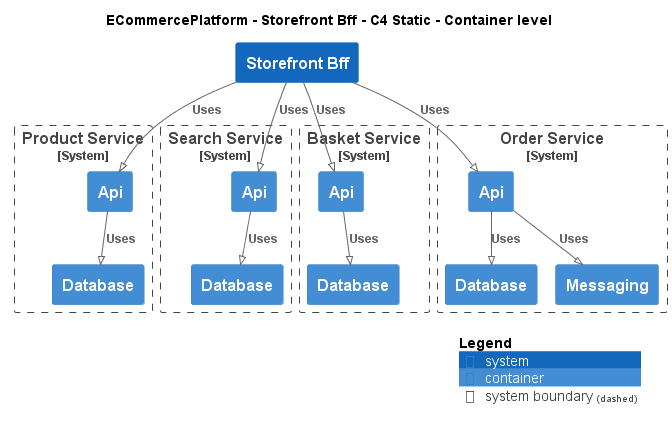

The diagram above was rendered by PlantUML. Its source (embedded in the PNG):
@startuml
!pragma layout smetana
!include ..\..\..\.c4s\C4_Container.puml

AddElementTag("c4interflow:lifecycle:new", $bgColor=green, $fontColor=#ffffff, $borderColor=green, $shadowing="False")
AddElementTag("c4interflow:lifecycle:changed", $bgColor=orange, $fontColor=#ffffff, $borderColor=orange, $shadowing="False")
AddElementTag("c4interflow:lifecycle:removed", $bgColor=red, $fontColor=#ffffff, $borderColor=red, $shadowing="False")

AddRelTag("c4interflow:lifecycle:new", $textColor=green, $lineColor=green)
AddRelTag("c4interflow:lifecycle:changed", $textColor=orange, $lineColor=orange)
AddRelTag("c4interflow:lifecycle:removed", $textColor=red, $lineColor=red)

SHOW_PERSON_PORTRAIT()
LAYOUT_TOP_DOWN()

skinparam linetype polyline

title ECommercePlatform - Storefront Bff - C4 Static - Container level

System(ECommercePlatform.SoftwareSystems.StorefrontBff, "Storefront Bff", "")

System_Boundary(ECommercePlatform.SoftwareSystems.ProductService, "Product Service") {
    Container(ECommercePlatform.SoftwareSystems.ProductService.Containers.Api, "Api", "", "")
    Container(ECommercePlatform.SoftwareSystems.ProductService.Containers.Database, "Database", "", "")
}

System_Boundary(ECommercePlatform.SoftwareSystems.SearchService, "Search Service") {
    Container(ECommercePlatform.SoftwareSystems.SearchService.Containers.Api, "Api", "", "")
    Container(ECommercePlatform.SoftwareSystems.SearchService.Containers.Database, "Database", "", "")
}

System_Boundary(ECommercePlatform.SoftwareSystems.BasketService, "Basket Service") {
    Container(ECommercePlatform.SoftwareSystems.BasketService.Containers.Api, "Api", "", "")
    Container(ECommercePlatform.SoftwareSystems.BasketService.Containers.Database, "Database", "", "")
}

System_Boundary(ECommercePlatform.SoftwareSystems.OrderService, "Order Service") {
    Container(ECommercePlatform.SoftwareSystems.OrderService.Containers.Api, "Api", "", "")
    Container(ECommercePlatform.SoftwareSystems.OrderService.Containers.Database, "Database", "", "")
    Container(ECommercePlatform.SoftwareSystems.OrderService.Containers.Messaging, "Messaging", "", "")
}

Rel(ECommercePlatform.SoftwareSystems.StorefrontBff, ECommercePlatform.SoftwareSystems.ProductService.Containers.Api, "Uses")
Rel(ECommercePlatform.SoftwareSystems.ProductService.Containers.Api, ECommercePlatform.SoftwareSystems.ProductService.Containers.Database, "Uses")
Rel(ECommercePlatform.SoftwareSystems.StorefrontBff, ECommercePlatform.SoftwareSystems.SearchService.Containers.Api, "Uses")
Rel(ECommercePlatform.SoftwareSystems.SearchService.Containers.Api, ECommercePlatform.SoftwareSystems.SearchService.Containers.Database, "Uses")
Rel(ECommercePlatform.SoftwareSystems.StorefrontBff, ECommercePlatform.SoftwareSystems.BasketService.Containers.Api, "Uses")
Rel(ECommercePlatform.SoftwareSystems.BasketService.Containers.Api, ECommercePlatform.SoftwareSystems.BasketService.Containers.Database, "Uses")
Rel(ECommercePlatform.SoftwareSystems.StorefrontBff, ECommercePlatform.SoftwareSystems.OrderService.Containers.Api, "Uses")
Rel(ECommercePlatform.SoftwareSystems.OrderService.Containers.Api, ECommercePlatform.SoftwareSystems.OrderService.Containers.Database, "Uses")
Rel(ECommercePlatform.SoftwareSystems.OrderService.Containers.Api, ECommercePlatform.SoftwareSystems.OrderService.Containers.Messaging, "Uses")


SHOW_LEGEND()
@enduml